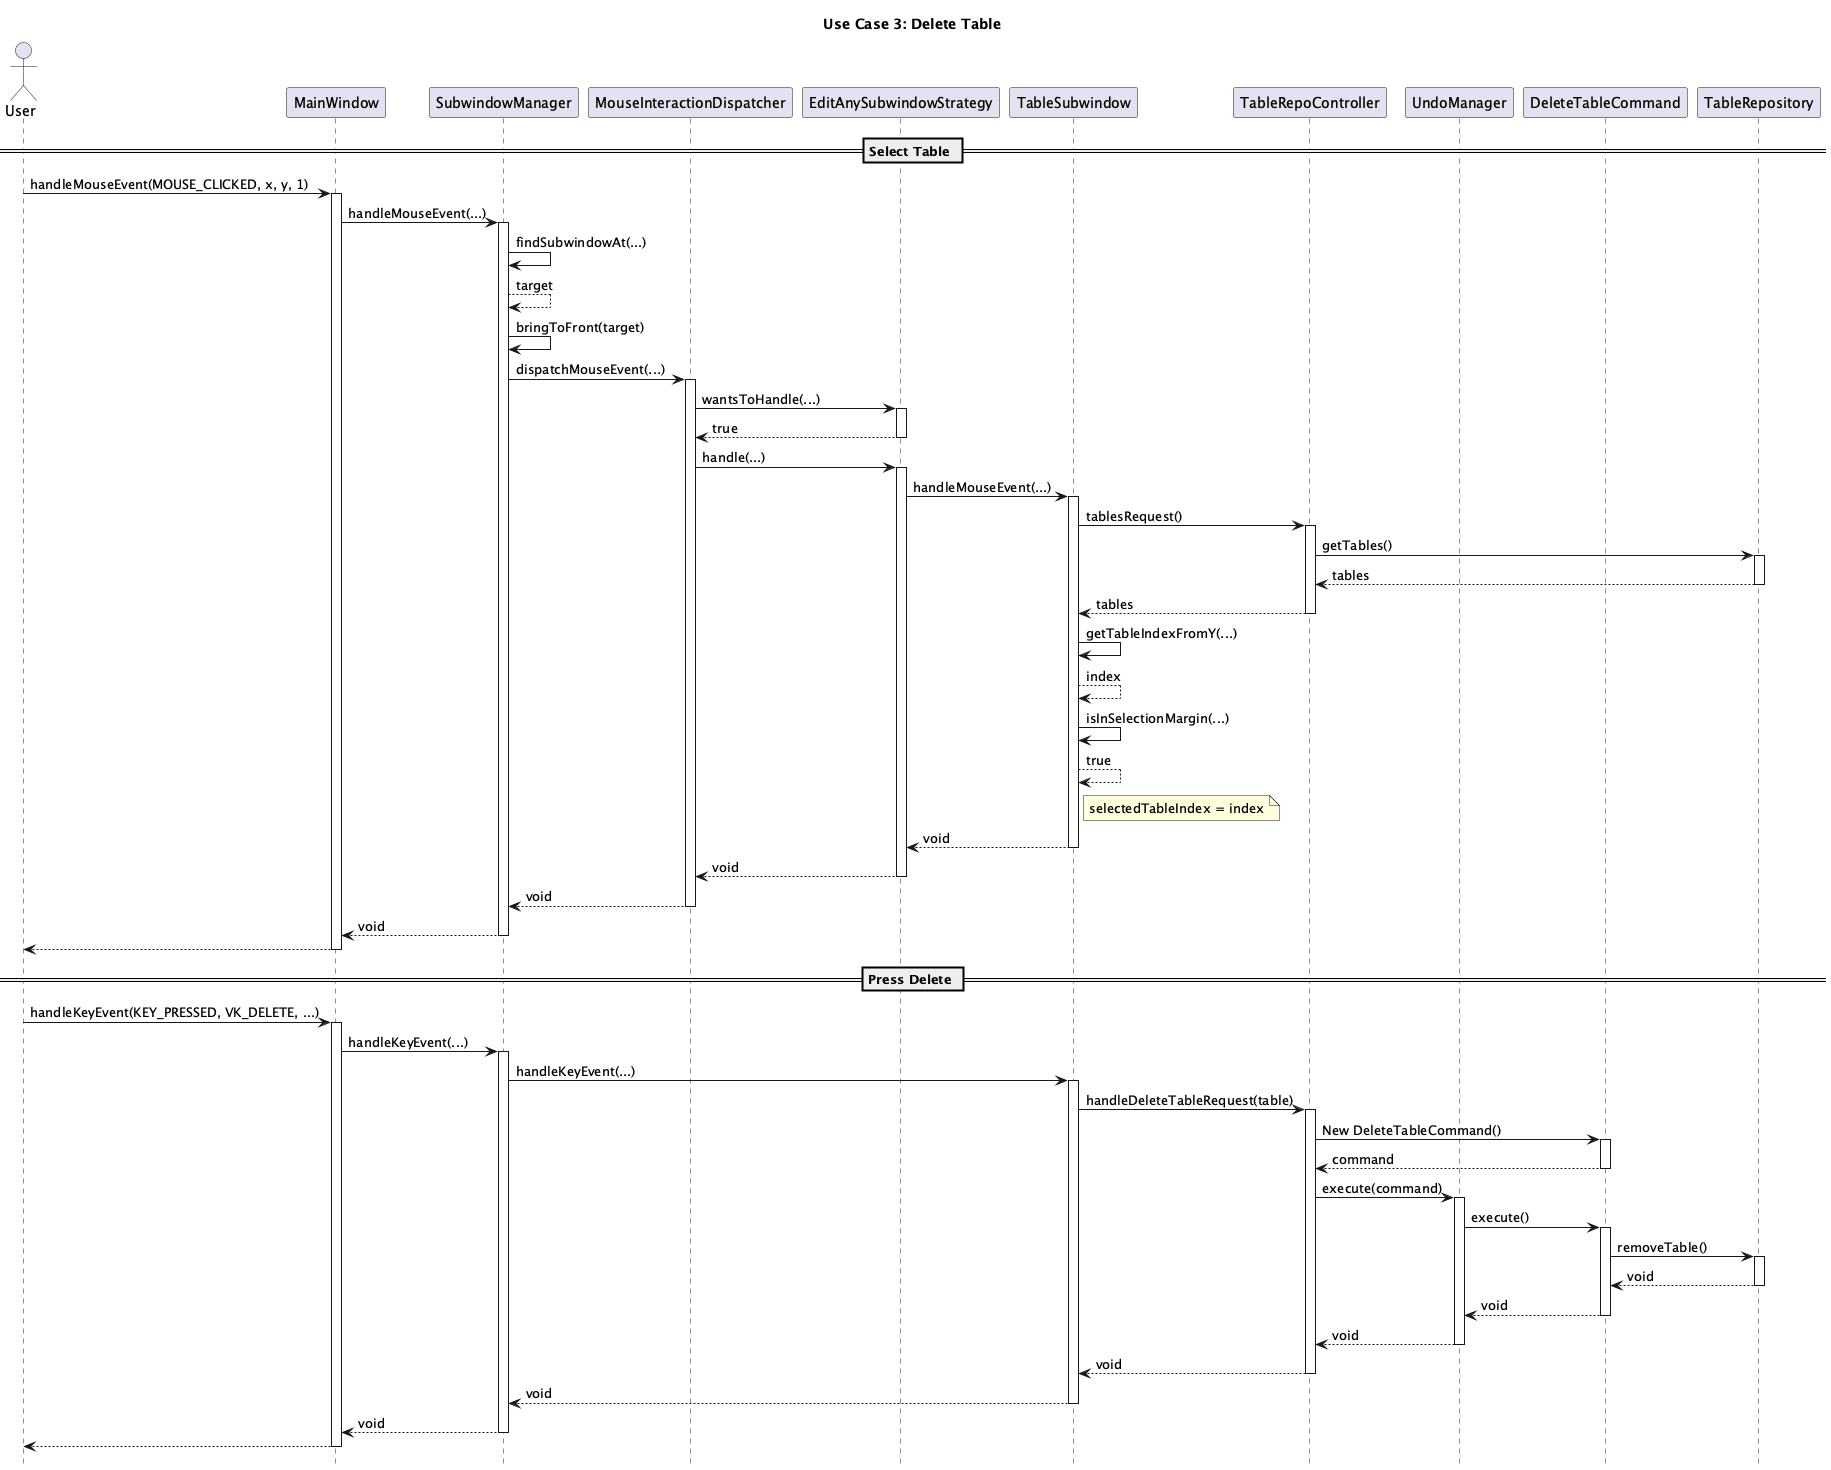

The diagram above was rendered by PlantUML. Its source (embedded in the PNG):
@startuml useCase3
hide footbox
title Use Case 3: Delete Table

actor User
participant MainWindow
participant SubwindowManager
participant MouseInteractionDispatcher
participant EditAnySubwindowStrategy
participant TableSubwindow
participant TableRepoController
participant UndoManager
participant DeleteTableCommand
participant TableRepository

== Select Table ==
User -> MainWindow : handleMouseEvent(MOUSE_CLICKED, x, y, 1)
activate MainWindow
MainWindow -> SubwindowManager : handleMouseEvent(...)
activate SubwindowManager
SubwindowManager -> SubwindowManager : findSubwindowAt(...) 
SubwindowManager --> SubwindowManager : target
SubwindowManager -> SubwindowManager : bringToFront(target)
SubwindowManager -> MouseInteractionDispatcher : dispatchMouseEvent(...)
activate MouseInteractionDispatcher
MouseInteractionDispatcher -> EditAnySubwindowStrategy : wantsToHandle(...)
activate EditAnySubwindowStrategy
EditAnySubwindowStrategy --> MouseInteractionDispatcher : true
deactivate EditAnySubwindowStrategy
MouseInteractionDispatcher -> EditAnySubwindowStrategy : handle(...)
activate EditAnySubwindowStrategy
EditAnySubwindowStrategy -> TableSubwindow : handleMouseEvent(...)
activate TableSubwindow
TableSubwindow -> TableRepoController : tablesRequest()
activate TableRepoController
TableRepoController -> TableRepository : getTables()
activate TableRepository
TableRepository --> TableRepoController : tables
deactivate TableRepository
TableRepoController --> TableSubwindow : tables
deactivate TableRepoController
TableSubwindow -> TableSubwindow : getTableIndexFromY(...)
TableSubwindow --> TableSubwindow : index
TableSubwindow -> TableSubwindow : isInSelectionMargin(...)
TableSubwindow --> TableSubwindow : true
note right of TableSubwindow : selectedTableIndex = index
TableSubwindow --> EditAnySubwindowStrategy : void
deactivate TableSubwindow
EditAnySubwindowStrategy --> MouseInteractionDispatcher : void
deactivate EditAnySubwindowStrategy
MouseInteractionDispatcher --> SubwindowManager : void
deactivate MouseInteractionDispatcher
SubwindowManager --> MainWindow : void
deactivate SubwindowManager
MainWindow --> User
deactivate MainWindow

== Press Delete ==
User -> MainWindow : handleKeyEvent(KEY_PRESSED, VK_DELETE, ...)
activate MainWindow
MainWindow -> SubwindowManager : handleKeyEvent(...)
activate SubwindowManager
SubwindowManager -> TableSubwindow : handleKeyEvent(...)
activate TableSubwindow
TableSubwindow -> TableRepoController : handleDeleteTableRequest(table)
activate TableRepoController
TableRepoController -> DeleteTableCommand : New DeleteTableCommand()
activate DeleteTableCommand
return command
TableRepoController -> UndoManager : execute(command)
activate UndoManager
UndoManager -> DeleteTableCommand : execute()
activate DeleteTableCommand
DeleteTableCommand -> TableRepository : removeTable()
activate TableRepository
return void
return void
return void
return void
return void
return void
MainWindow --> User
deactivate MainWindow

@enduml